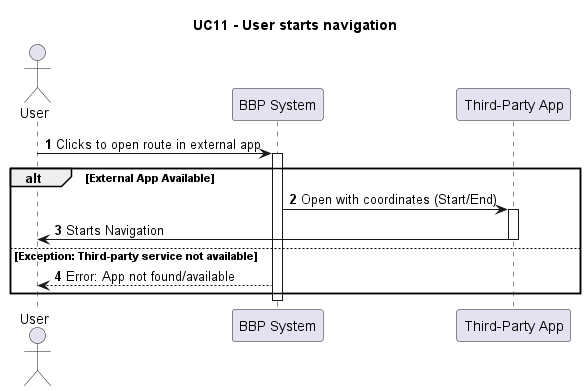

The diagram above was rendered by PlantUML. Its source (embedded in the PNG):
@startuml UC11_StartNav
title UC11 - User starts navigation
actor "User" as User
participant "BBP System" as System
participant "Third-Party App" as ExternalApp

autonumber
User -> System: Clicks to open route in external app
activate System

alt External App Available
    System -> ExternalApp: Open with coordinates (Start/End)
    activate ExternalApp
    ExternalApp -> User: Starts Navigation
    deactivate ExternalApp
else Exception: Third-party service not available
    System --> User: Error: App not found/available
end

deactivate System
@enduml